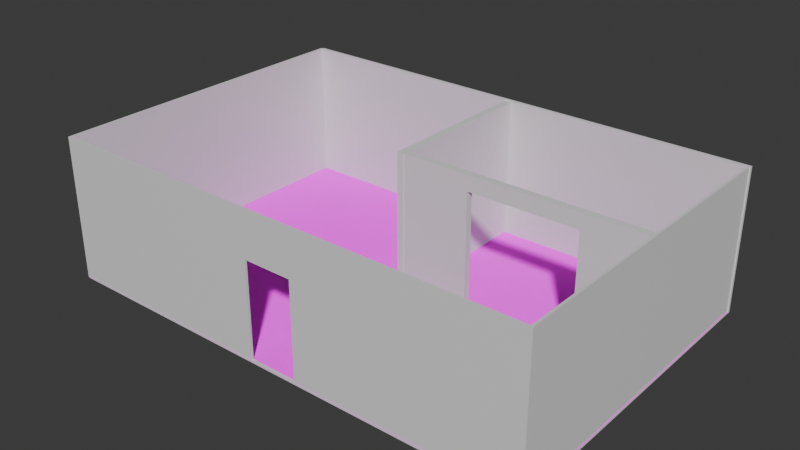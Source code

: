 # Source: HouseInterior.blend  (saved by Blender 5.0.119; exported with 4.5.12 LTS)
import bpy
from mathutils import Matrix  # noqa: F401  (used for matrix-valued properties, if any)

bpy.ops.wm.read_factory_settings(use_empty=True)
scene = bpy.context.scene
scene.name = 'Scene'

# ---- collections
col_collection = bpy.data.collections.new('Collection'); scene.collection.children.link(col_collection)

# ---- images (referenced by path relative to the original .blend; pixels are not part of the script)
import os
ASSET_DIR = os.environ.get("B2B_ASSET_DIR", "")  # directory of the original .blend (textures are referenced by path, not embedded)
HERE = os.path.dirname(os.path.abspath(__file__))  # packed textures are extracted next to this script under _unpacked/

def load_image(name, relpath, width, height, colorspace="sRGB"):
    """Load a texture the original file referenced (path relative to the .blend, or extracted next to this script)."""
    p = next((c for c in (os.path.join(HERE, relpath), os.path.join(ASSET_DIR, relpath)) if relpath and os.path.exists(c)), "")
    if p:
        img = bpy.data.images.load(p, check_existing=True)
        img.name = name
    else:  # same state as the original file: an image datablock whose file is absent (Cycles renders it pink)
        img = bpy.data.images.new(name, width, height)
        img.source = "FILE"
        img.filepath = "//" + (relpath or name)
    img.colorspace_settings.name = colorspace
    return img
img_woodfloor2_png = load_image('woodfloor2.png', 'woodfloor2.png', 1024, 1024, 'sRGB')

# ---- materials (node trees are filled in below, after node groups)
mat_material = bpy.data.materials.new('Material')
mat_material.alpha_threshold = 0.0
mat_material.use_backface_culling_lightprobe_volume = False
mat_material.roughness = 0.5
mat_material.line_color = (0.0, 0.0, 0.0, 1.0)
mat_woodfloor = bpy.data.materials.new('WoodFloor')

# ---- material node trees
mat_material.use_nodes = True; mat_material.node_tree.nodes.clear()
_N = mat_material.node_tree.nodes; _L = mat_material.node_tree.links
n0 = _N.new('ShaderNodeOutputMaterial'); n0.name = 'Material Output'; n0.location = (200, 100)
n1 = _N.new('ShaderNodeBsdfPrincipled'); n1.name = 'Principled BSDF'; n1.location = (-200, 100)
_L.new(n1.outputs[0], n0.inputs[0])
n0.is_active_output = True
mat_woodfloor.use_nodes = True; mat_woodfloor.node_tree.nodes.clear()
_N = mat_woodfloor.node_tree.nodes; _L = mat_woodfloor.node_tree.links
n0 = _N.new('ShaderNodeBsdfPrincipled'); n0.name = 'Principled BSDF'; n0.location = (-200, 100)
n0.inputs[2].default_value = 1.0
n0.inputs[3].default_value = 1.2
n0.inputs[7].default_value = 1.0
n1 = _N.new('ShaderNodeOutputMaterial'); n1.name = 'Material Output'; n1.location = (200, 100)
n2 = _N.new('ShaderNodeTexImage'); n2.name = 'Image Texture'; n2.location = (-490, 80)
n2.image = img_woodfloor2_png
n2.interpolation = 'Closest'
_L.new(n0.outputs[0], n1.inputs[0])
_L.new(n2.outputs[0], n0.inputs[0])
n1.is_active_output = True

# ---- world
world_world = bpy.data.worlds.new('World'); scene.world = world_world
world_world.use_nodes = True; world_world.node_tree.nodes.clear()
_N = world_world.node_tree.nodes; _L = world_world.node_tree.links
n0 = _N.new('ShaderNodeOutputWorld'); n0.name = 'World Output'; n0.location = (200, 100)
n1 = _N.new('ShaderNodeBackground'); n1.name = 'Background'; n1.location = (-200, 100)
n1.inputs[0].default_value = (0.05088, 0.05088, 0.05088, 1.0)
_L.new(n1.outputs[0], n0.inputs[0])
n0.is_active_output = True
world_world.color = (0.05088, 0.05088, 0.05088)
world_world.sun_shadow_jitter_overblur = 0.0

# ---- meshes
me_cube = bpy.data.meshes.new('Cube')
me_cube.from_pydata([(-6.007, -3.994, -0.01513), (6.0, 4.0, -0.02306), (6.0, -4.0, 0.02306), (6.0, -4.0, -0.02306), (-6.007, 3.952, -0.01513), (-0.08461, -0.001305, 3.449), (-6.007, -3.994, 3.478), (-6.0, 4.0, -0.02306), (-6.0, -4.0, 0.02306), (-6.007, -3.936, -0.01513), (-6.0, -4.0, -0.02306), (-6.007, -3.936, 3.478), (-0.05467, 0.01038, 3.449), (-5.992, -3.991, 3.478), (-6.007, 3.952, 3.478), (6.007, -3.994, -0.01513), (-6.049, -3.991, -0.01513), (6.007, -3.994, 3.478), (0.08461, -0.001305, 3.449), (5.984, -3.991, 3.478), (6.007, -3.936, -0.01513), (-6.049, -3.991, 3.478), (-0.05467, 0.1796, 3.449), (6.007, -3.936, 3.478), (0.08461, 0.01038, 3.449), (-0.6024, -3.936, 2.363), (-6.007, 4.024, -0.01513), (0.6024, -3.936, 2.363), (0.08461, 0.1796, 3.449), (-0.6024, -3.936, 0.02644), (-5.992, 3.982, 3.478), (1.755, 0.01038, 3.073), (0.6024, -3.936, 0.02644), (4.415, 0.01038, 3.073), (-6.007, 4.024, 3.478), (-0.6024, -3.994, 2.363), (0.6024, -3.994, 2.363), (-6.049, 3.982, -0.01513), (5.926, -3.991, 3.478), (4.415, 0.1796, 3.073), (-0.6024, -3.994, 0.02644), (-6.049, 3.982, 3.478), (1.755, 0.1796, 3.073), (0.6024, -3.994, 0.02644), (6.007, 3.952, -0.01513), (6.007, 3.952, 3.478), (5.984, 3.982, 3.478), (6.007, 4.024, -0.01513), (6.007, 4.024, 3.478), (5.926, 3.982, 3.478), (5.926, 3.952, 3.478), (5.984, 3.952, 3.478), (-6.007, 3.982, 3.478), (-6.007, 3.982, -0.01513), (-5.992, 3.952, 3.478), (5.926, -3.936, 3.478), (5.984, -3.936, 3.478), (5.984, -3.936, 3.478), (-6.007, -3.991, 3.478), (-6.007, -3.991, -0.01513), (-5.992, -3.936, 3.478), (5.983, -3.936, 3.478), (5.983, -3.936, 3.478), (5.926, 0.01038, 3.449), (5.926, 0.1796, 3.449), (-0.08461, 3.952, 3.449), (0.08461, 3.952, 3.449), (-5.992, -3.936, 0.02306), (-6.0, -3.994, 0.02306), (-0.08461, -0.001305, 0.02306), (-5.992, 3.952, 0.02306), (0.08461, 0.1796, 0.02306), (-0.08461, 3.952, 0.02306), (0.08461, 3.952, 0.02306), (5.926, 3.952, 0.02306), (-1.042, -3.994, 0.02306), (-1.042, -3.936, 0.02306), (1.755, 0.01038, 0.02306), (1.042, -3.936, 0.02306), (0.08461, -0.001305, 0.02306), (0.08461, 0.01038, 0.02306), (1.755, 0.1796, 0.02306), (1.042, -3.994, 0.02306), (4.415, 0.01038, 0.02306), (5.926, 0.01038, 0.02306), (5.926, 0.1796, 0.02306), (4.415, 0.1796, 0.02306), (5.984, 3.952, 0.02306), (6.0, -3.994, 0.02306), (6.0, -3.936, 0.02306), (5.984, -3.936, 0.02306), (6.0, 3.952, 0.02306), (5.926, -3.936, 0.02306), (-6.0, -3.994, -0.01513), (-6.0, -3.994, -0.01508), (-6.0, -3.936, -0.01513), (-6.0, -3.991, -0.01513), (-6.0, 3.982, -0.01513), (-6.0, 4.0, -0.01513), (-6.0, 3.952, -0.01513), (6.0, 4.0, -0.01513), (6.0, 3.952, -0.01513), (6.0, -3.994, -0.01513), (6.0, -3.994, -0.01508), (6.0, -3.936, -0.01508), (6.0, -3.936, -0.01513)], [], [(68, 8, 2, 88, 82, 75), (70, 67, 76, 78, 92, 84, 83, 86, 85, 74, 73, 71, 81, 77, 80, 79, 69, 72), (87, 90, 89, 91), (3, 2, 8, 10), (7, 10, 8, 68, 94, 93, 96, 95, 99, 97, 98), (7, 1, 3, 10), (2, 3, 1, 100, 101, 91, 89, 104, 105, 102, 103, 88), (100, 1, 7, 98), (63, 24, 80, 77, 31, 33, 83, 84), (86, 39, 42, 81, 71, 28, 64, 85), (64, 28, 24, 63), (28, 22, 12, 24), (69, 5, 65, 72), (80, 24, 18, 79), (73, 66, 28, 71), (79, 18, 5, 69), (66, 65, 5, 18, 24, 12, 22, 28), (81, 42, 31, 77), (83, 33, 39, 86), (39, 33, 31, 42), (52, 34, 26, 53), (26, 34, 48, 47), (47, 48, 45, 44), (65, 66, 50, 54, 70, 72), (74, 50, 66, 73), (91, 101, 44, 45, 51, 87), (53, 26, 47, 44, 101, 100, 98, 97), (4, 53, 97, 99), (46, 51, 45, 48, 34, 52, 30, 54, 50, 49), (30, 52, 14, 54), (51, 46, 49, 50), (85, 64, 50, 74), (63, 84, 92, 55, 50, 64), (87, 51, 57, 90), (61, 57, 51, 50, 55), (62, 61, 55, 38, 19, 56), (62, 56, 57, 61), (21, 16, 59, 58), (16, 21, 41, 37), (37, 41, 52, 53), (70, 54, 60, 67), (4, 99, 95, 9, 59, 16, 37, 53), (96, 59, 9, 95), (41, 21, 58, 11, 60, 54, 14, 52), (11, 58, 13, 60), (0, 6, 58, 59), (32, 27, 25, 29, 76, 67, 60, 55, 92, 78), (90, 57, 23, 20, 104, 89), (76, 29, 32, 78), (104, 20, 105), (20, 23, 17, 15), (15, 17, 6, 0, 94, 68, 75, 40, 35, 36, 43, 82, 88, 103), (0, 93, 94), (102, 15, 103), (43, 40, 75, 82), (105, 20, 15, 102), (0, 59, 96, 93), (13, 58, 6, 17, 23, 57, 56, 19, 38, 55, 60), (40, 29, 25, 35), (32, 43, 36, 27), (43, 32, 29, 40), (25, 27, 36, 35)])
me_cube.polygons.foreach_set('material_index', [1, 1, 1, 0, 0, 0, 0, 0, 0, 0, 0, 0, 0, 0, 0, 0, 0, 0, 0, 0, 0, 0, 0, 0, 0, 0, 0, 0, 0, 0, 0, 0, 0, 0, 0, 0, 0, 0, 0, 0, 0, 0, 0, 0, 0, 0, 0, 0, 0, 0, 0, 0, 0, 0, 0, 0, 0, 0, 0, 0, 0, 0])
_uv = me_cube.uv_layers.new(name='UVMap')
_uv.uv.foreach_set('vector', [9.989, 6.821, 9.989, 6.826, 3.663, 6.826, 3.663, 6.821, 6.277, 6.821, 7.375, 6.821, 9.985, 0.5379, 9.985, 6.775, 7.375, 6.775, 6.277, 6.775, 3.702, 6.775, 3.702, 3.655, 4.499, 3.655, 4.499, 3.521, 3.702, 3.521, 3.702, 0.5379, 6.781, 0.5379, 6.781, 3.521, 5.901, 3.521, 5.901, 3.655, 6.781, 3.655, 6.781, 3.664, 6.87, 3.664, 6.87, 0.5379, 3.672, 0.5379, 3.672, 6.775, 3.663, 6.775, 3.663, 0.5379, -2.663, 6.826, 3.663, 6.826, 3.663, 13.15, -2.663, 13.15, -2.663, -5.826, -2.663, -12.15, 3.663, -12.15, 3.663, -12.15, -1.568, -12.15, -1.576, -12.15, -1.576, -12.14, -1.576, -12.1, -1.576, -5.864, -1.576, -5.84, -1.576, -5.826, -8.989, 0.5, -2.663, 0.5, -2.663, 6.826, -8.989, 6.826, 3.663, 6.826, -2.663, 6.826, -2.663, 0.5, -1.576, 0.5, -1.576, 0.5379, 3.663, 0.5379, 3.663, 6.775, -1.568, 6.775, -1.576, 6.775, -1.576, 6.821, -1.568, 6.821, 3.663, 6.821, -1.576, 0.5, -2.663, 0.5, -2.663, -5.826, -1.576, -5.826, 0.03237, 0.9742, 0.03237, 0.9742, 0.03237, 0.02582, 0.03237, 0.02582, 0.03237, 0.8701, 0.03237, 0.8701, 0.03237, 0.02582, 0.03237, 0.02582, 0.2698, 0.02582, 0.2698, 0.8701, 0.2698, 0.8701, 0.2698, 0.02582, 0.2698, 0.02582, 0.95, 0.9742, 0.95, 0.9742, 0.2698, 0.02582, -9.705, 0.03237, -9.705, 0.95, -10.65, 0.95, -10.65, 0.03237, -9.705, 0.95, -9.705, 0.9719, -10.65, 0.9719, -10.65, 0.95, 0.2223, 0.02582, 0.2223, 0.9742, 0.2223, 0.9742, 0.2223, 0.02582, -10.72, 0.02582, -10.65, 0.9742, -10.65, 0.9742, -10.72, 0.02582, -9.705, 0.02582, 11.44, 0.9742, 11.44, 0.9742, -9.705, 0.02582, 0.95, 0.02582, 0.95, 0.9742, 0.95, 0.9742, 0.95, 0.02582, 11.44, 0.95, 11.44, 0.9766, -10.72, 0.9766, -10.72, 0.95, -10.65, 0.95, -10.65, 0.9719, -9.705, 0.9719, -9.705, 0.95, -9.705, 0.02582, -9.705, 0.8701, -9.705, 0.8701, -9.705, 0.02582, -10.65, 0.02582, -10.65, 0.8701, -10.65, 0.8701, -10.65, 0.02582, -9.705, 0.2698, -10.65, 0.2698, -10.65, 0.6876, -9.705, 0.6876, 0.0002482, 0.2, 0.0002482, 0.2, 0.0002482, 0.3997, 0.0002482, 0.3997, 0.3161, 0.3997, 0.1164, 0.2, 0.1164, 0.2, 0.3161, 0.3997, 0.5158, 0.3997, 0.3161, 0.2, 0.3161, 0.2, 0.5158, 0.3997, 0.9782, -0.3485, 0.9782, -0.3485, 0.9782, -0.3694, 0.9782, -0.3694, 3.497, 2.141, 3.497, 2.141, 0.9782, 2.141, 0.9782, -0.3694, 0.9782, -0.3485, 0.9782, 2.141, 0.5162, 0.3975, 0.5162, 0.3997, 0.5162, 0.3997, 0.5158, 0.2, 0.5158, 0.2, 0.5162, 0.3975, 0.4323, 0.5994, 0.3161, 0.5994, 0.3161, 0.3997, 0.5158, 0.3997, 0.5158, 0.3998, 0.3829, 0.3998, 0.3829, 0.5992, 0.4323, 0.5992, 0.5158, 0.5994, 0.4323, 0.5994, 0.4323, 0.5992, 0.5158, 0.5992, 0.4323, 0.1996, 0.5158, 0.1996, 0.5158, 0.2, 0.3161, 0.2, 0.3161, 0.0002482, 0.4323, 0.0002482, 0.4323, 0.0004958, 0.5158, 0.0004958, 0.5158, 0.1986, 0.4323, 0.1986, 0.4323, 0.0004958, 0.4323, 0.0002482, 0.5158, 0.0002482, 0.5158, 0.0004958, 0.5158, 0.1996, 0.4323, 0.1996, 0.4323, 0.1986, 0.5158, 0.1986, -0.001772, 0.998, -0.001772, 0.4827, -0.001772, 0.4784, -0.001772, 0.998, -0.001772, 0.4827, -0.001772, 0.9981, -0.001772, 0.9981, -0.001772, 0.4784, -0.001772, 0.4784, -0.001772, 0.4827, 0.001241, 0.8792, 0.001241, 0.5999, 0.001241, 0.5999, 0.001241, 0.8792, 0.8007, 0.7996, 0.8007, 0.7996, 0.6031, 0.7996, 0.6031, 0.5999, 0.8007, 0.5999, 0.8007, 0.7996, 0.8007, 0.7996, 0.8007, 0.5999, 0.802, 0.5999, 0.802, 0.7996, 0.8007, 0.7996, 0.8007, 0.7996, 0.8007, 0.7996, 0.8007, 0.7996, 0.8007, 0.7996, 0.00273, 0.5999, 0.00273, 0.8823, 0.00273, 0.8823, 0.00273, 0.5999, 0.001737, 0.8823, 0.001737, 0.5999, 0.001737, 0.5999, 0.001737, 0.8823, 0.0002482, 0.8823, 0.0002482, 0.5999, 0.0002482, 0.5999, 0.0002482, 0.8823, 0.00475, 0.998, 0.00475, 0.4784, 0.00475, 0.4784, 0.00475, 0.998, 0.2022, 0.7476, 0.2022, 0.7725, 0.00459, 0.7727, 0.00459, 0.7476, 0.003226, 0.7476, 0.003226, 0.5999, 0.2029, 0.5999, 0.2029, 0.7476, 0.003226, 0.7725, 0.003226, 0.7476, 0.00459, 0.7476, 0.00459, 0.7727, 0.2034, 0.5999, 0.4031, 0.5999, 0.4031, 0.7476, 0.4018, 0.7476, 0.4018, 0.7996, 0.2042, 0.7996, 0.2042, 0.7476, 0.2034, 0.7476, 0.4018, 0.7476, 0.4031, 0.7476, 0.4031, 0.7996, 0.4018, 0.7996, 0.8385, 0.7996, 0.8288, 0.5999, 0.8288, 0.5999, 0.8385, 0.7996, 0.9423, 2.139, -0.7425, 0.441, -0.7425, 0.441, 0.9423, 2.139, 0.9448, 2.141, 0.9448, 2.141, -1.547, -0.3694, -1.547, -0.3694, 0.9448, 2.141, 0.9448, 2.141, 0.5167, 0.3975, 0.5167, 0.2, 0.5167, 0.2, 0.5171, 0.3997, 0.5171, 0.3996, 0.5167, 0.3975, -0.5005, 2.141, -0.4077, 2.139, -0.4077, 2.139, -0.5005, 2.141, 0.517, 0.3996, 0.5171, 0.3997, 0.5171, 0.3997, 0.7168, 0.3997, 0.5171, 0.2, 0.5171, 0.2, 0.7168, 0.3997, 0.7168, 0.3997, 0.7168, 0.2, 0.7168, 0.2, 0.7168, 0.3997, 0.7169, 0.3996, 0.7993, 0.3975, 0.7993, 0.3975, 0.8066, 0.3973, 0.8066, 0.2637, 0.8066, 0.2637, 0.8066, 0.3973, 0.7993, 0.3975, 0.7993, 0.3975, 0.7169, 0.3996, 0.9165, 0.3997, 0.9165, 0.3997, 0.9164, 0.3996, 0.9165, 0.3997, 0.9165, 0.3997, 0.9164, 0.3996, 0.8066, 0.3973, 0.8066, 0.3973, 0.8156, 0.3975, 0.8156, 0.3975, 0.5171, 0.3998, 0.5171, 0.3997, 0.7168, 0.3997, 0.7168, 0.3998, 0.7168, 0.5994, 0.7071, 0.5994, 0.7071, 0.5992, 0.7168, 0.5992, 0.7071, 0.0004958, 0.7071, 0.0002482, 0.7168, 0.0002482, 0.7168, 0.2, 0.5171, 0.2, 0.5171, 0.1996, 0.5175, 0.1996, 0.7071, 0.1996, 0.7071, 0.1986, 0.5171, 0.1986, 0.5171, 0.0004957, 0.8025, 0.7996, 0.8025, 0.7996, 0.8025, 0.5999, 0.8025, 0.5999, 0.917, 0.3997, 0.917, 0.3997, 0.917, 0.2, 0.917, 0.2, 0.9428, 0.3997, 0.917, 0.3997, 0.917, 0.5994, 0.9428, 0.5994, 0.917, 0.0002482, 0.917, 0.2, 0.9428, 0.2, 0.9428, 0.0002482])
me_cube.materials.append(mat_material)
me_cube.materials.append(mat_woodfloor)
me_cube.use_mirror_vertex_groups = False
me_cube.update()

# ---- objects
ob_foundation = bpy.data.objects.new('Foundation', me_cube)

# ---- transforms, parenting, visibility, modifiers, constraints
ob_foundation.location = (0.0, 0.0, 0.0)
ob_foundation.lock_rotations_4d = False
ob_foundation.empty_display_type = 'ARROWS'
ob_foundation.lineart.crease_threshold = 0.0

# ---- collection membership
col_collection.objects.link(ob_foundation)

# ---- scene / render settings (as saved in the file)
scene.frame_start = 1; scene.frame_end = 250; scene.frame_set(1)
scene.render.engine = 'BLENDER_EEVEE_NEXT'
scene.render.bake_bias = 0.0
scene.render.bake_samples = 0
scene.cycles.sampling_pattern = 'TABULATED_SOBOL'
scene.eevee.use_volume_custom_range = False
scene.eevee.use_raytracing = True
bpy.context.view_layer.update()

# ---- added for rendering (the .blend has no active camera and no usable light): camera, sun
cam_auto = bpy.data.cameras.new('AutoCamera')
cam_auto.lens = 50.0
cam_auto.sensor_width = 36.0
cam_auto.clip_end = 1000.0
ob_auto_camera = bpy.data.objects.new('AutoCamera', cam_auto)
scene.collection.objects.link(ob_auto_camera)
ob_auto_camera.location = (13.7645, -16.5307, 12.7558)
ob_auto_camera.rotation_euler = (1.09748, -7.21219e-08, 0.694738)
scene.camera = ob_auto_camera
light_auto_sun = bpy.data.lights.new('AutoSun', 'SUN')
light_auto_sun.energy = 3.0
light_auto_sun.angle = 0.0523599
ob_auto_sun = bpy.data.objects.new('AutoSun', light_auto_sun)
scene.collection.objects.link(ob_auto_sun)
ob_auto_sun.rotation_euler = (0.872665, 0.174533, 0.523599)
bpy.context.view_layer.update()
